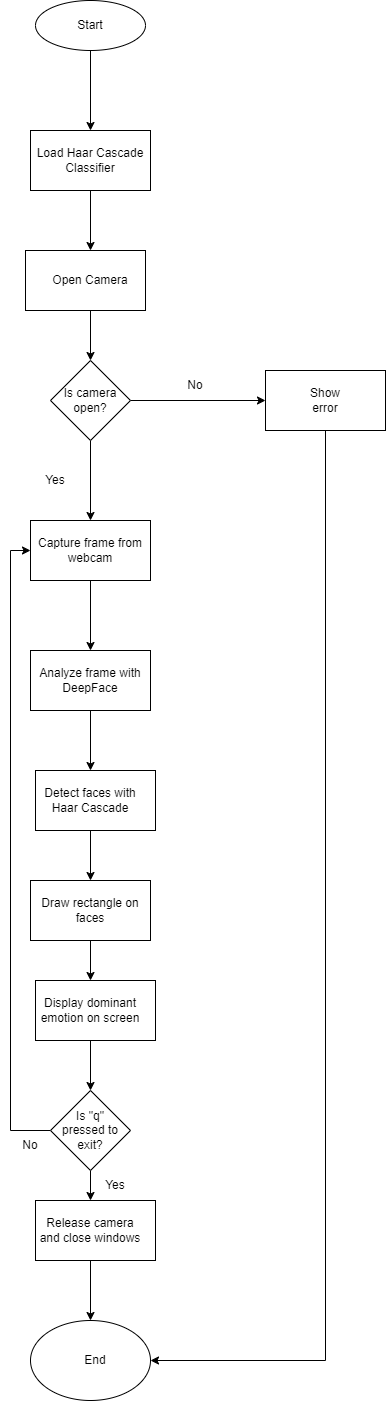

The diagram above was exported from draw.io. Its source (the exported page's mxGraphModel, read from the mxfile embedded in the PNG):
<mxGraphModel dx="1290" dy="557" grid="1" gridSize="10" guides="1" tooltips="1" connect="1" arrows="1" fold="1" page="1" pageScale="1" pageWidth="850" pageHeight="1100" math="0" shadow="0">
  <root>
    <mxCell id="0" />
    <mxCell id="1" parent="0" />
    <mxCell id="Bv-mYmUOp4uDeQsZ5ag4-35" style="edgeStyle=orthogonalEdgeStyle;rounded=0;orthogonalLoop=1;jettySize=auto;html=1;exitX=0.5;exitY=1;exitDx=0;exitDy=0;" edge="1" parent="1" source="Bv-mYmUOp4uDeQsZ5ag4-1" target="Bv-mYmUOp4uDeQsZ5ag4-6">
      <mxGeometry relative="1" as="geometry" />
    </mxCell>
    <mxCell id="Bv-mYmUOp4uDeQsZ5ag4-1" value="" style="ellipse;whiteSpace=wrap;html=1;" vertex="1" parent="1">
      <mxGeometry x="390" y="70" width="110" height="50" as="geometry" />
    </mxCell>
    <mxCell id="Bv-mYmUOp4uDeQsZ5ag4-2" value="&lt;font style=&quot;vertical-align: inherit;&quot;&gt;&lt;font style=&quot;vertical-align: inherit;&quot;&gt;Start&lt;/font&gt;&lt;/font&gt;" style="text;html=1;align=center;verticalAlign=middle;whiteSpace=wrap;rounded=0;" vertex="1" parent="1">
      <mxGeometry x="415" y="80" width="60" height="30" as="geometry" />
    </mxCell>
    <mxCell id="Bv-mYmUOp4uDeQsZ5ag4-5" value="" style="rounded=0;whiteSpace=wrap;html=1;" vertex="1" parent="1">
      <mxGeometry x="385" y="200" width="120" height="60" as="geometry" />
    </mxCell>
    <mxCell id="Bv-mYmUOp4uDeQsZ5ag4-36" style="edgeStyle=orthogonalEdgeStyle;rounded=0;orthogonalLoop=1;jettySize=auto;html=1;exitX=0.5;exitY=1;exitDx=0;exitDy=0;entryX=0.5;entryY=0;entryDx=0;entryDy=0;" edge="1" parent="1" source="Bv-mYmUOp4uDeQsZ5ag4-6" target="Bv-mYmUOp4uDeQsZ5ag4-9">
      <mxGeometry relative="1" as="geometry" />
    </mxCell>
    <mxCell id="Bv-mYmUOp4uDeQsZ5ag4-6" value="Load Haar Cascade Classifier" style="text;html=1;align=center;verticalAlign=middle;whiteSpace=wrap;rounded=0;" vertex="1" parent="1">
      <mxGeometry x="390" y="200" width="110" height="60" as="geometry" />
    </mxCell>
    <mxCell id="Bv-mYmUOp4uDeQsZ5ag4-8" value="" style="rounded=0;whiteSpace=wrap;html=1;" vertex="1" parent="1">
      <mxGeometry x="380" y="320" width="120" height="60" as="geometry" />
    </mxCell>
    <mxCell id="Bv-mYmUOp4uDeQsZ5ag4-37" style="edgeStyle=orthogonalEdgeStyle;rounded=0;orthogonalLoop=1;jettySize=auto;html=1;exitX=0.5;exitY=1;exitDx=0;exitDy=0;entryX=0.5;entryY=0;entryDx=0;entryDy=0;" edge="1" parent="1" source="Bv-mYmUOp4uDeQsZ5ag4-9" target="Bv-mYmUOp4uDeQsZ5ag4-10">
      <mxGeometry relative="1" as="geometry" />
    </mxCell>
    <mxCell id="Bv-mYmUOp4uDeQsZ5ag4-9" value="Open Camera" style="text;html=1;align=center;verticalAlign=middle;whiteSpace=wrap;rounded=0;" vertex="1" parent="1">
      <mxGeometry x="390" y="320" width="110" height="60" as="geometry" />
    </mxCell>
    <mxCell id="Bv-mYmUOp4uDeQsZ5ag4-38" style="edgeStyle=orthogonalEdgeStyle;rounded=0;orthogonalLoop=1;jettySize=auto;html=1;exitX=1;exitY=0.5;exitDx=0;exitDy=0;entryX=0;entryY=0.5;entryDx=0;entryDy=0;" edge="1" parent="1" source="Bv-mYmUOp4uDeQsZ5ag4-10" target="Bv-mYmUOp4uDeQsZ5ag4-13">
      <mxGeometry relative="1" as="geometry" />
    </mxCell>
    <mxCell id="Bv-mYmUOp4uDeQsZ5ag4-40" style="edgeStyle=orthogonalEdgeStyle;rounded=0;orthogonalLoop=1;jettySize=auto;html=1;exitX=0.5;exitY=1;exitDx=0;exitDy=0;entryX=0.5;entryY=0;entryDx=0;entryDy=0;" edge="1" parent="1" source="Bv-mYmUOp4uDeQsZ5ag4-10" target="Bv-mYmUOp4uDeQsZ5ag4-16">
      <mxGeometry relative="1" as="geometry" />
    </mxCell>
    <mxCell id="Bv-mYmUOp4uDeQsZ5ag4-10" value="" style="rhombus;whiteSpace=wrap;html=1;" vertex="1" parent="1">
      <mxGeometry x="405" y="430" width="80" height="80" as="geometry" />
    </mxCell>
    <mxCell id="Bv-mYmUOp4uDeQsZ5ag4-12" value="Is camera open?" style="text;html=1;align=center;verticalAlign=middle;whiteSpace=wrap;rounded=0;" vertex="1" parent="1">
      <mxGeometry x="415" y="455" width="60" height="30" as="geometry" />
    </mxCell>
    <mxCell id="Bv-mYmUOp4uDeQsZ5ag4-42" style="edgeStyle=orthogonalEdgeStyle;rounded=0;orthogonalLoop=1;jettySize=auto;html=1;exitX=0.5;exitY=1;exitDx=0;exitDy=0;entryX=1;entryY=0.5;entryDx=0;entryDy=0;" edge="1" parent="1" source="Bv-mYmUOp4uDeQsZ5ag4-13" target="Bv-mYmUOp4uDeQsZ5ag4-33">
      <mxGeometry relative="1" as="geometry" />
    </mxCell>
    <mxCell id="Bv-mYmUOp4uDeQsZ5ag4-13" value="" style="rounded=0;whiteSpace=wrap;html=1;" vertex="1" parent="1">
      <mxGeometry x="620" y="440" width="120" height="60" as="geometry" />
    </mxCell>
    <mxCell id="Bv-mYmUOp4uDeQsZ5ag4-14" value="Show error" style="text;html=1;align=center;verticalAlign=middle;whiteSpace=wrap;rounded=0;" vertex="1" parent="1">
      <mxGeometry x="650" y="455" width="60" height="30" as="geometry" />
    </mxCell>
    <mxCell id="Bv-mYmUOp4uDeQsZ5ag4-15" value="" style="rounded=0;whiteSpace=wrap;html=1;" vertex="1" parent="1">
      <mxGeometry x="385" y="590" width="120" height="60" as="geometry" />
    </mxCell>
    <mxCell id="Bv-mYmUOp4uDeQsZ5ag4-43" style="edgeStyle=orthogonalEdgeStyle;rounded=0;orthogonalLoop=1;jettySize=auto;html=1;exitX=0.5;exitY=1;exitDx=0;exitDy=0;entryX=0.5;entryY=0;entryDx=0;entryDy=0;" edge="1" parent="1" source="Bv-mYmUOp4uDeQsZ5ag4-16" target="Bv-mYmUOp4uDeQsZ5ag4-19">
      <mxGeometry relative="1" as="geometry" />
    </mxCell>
    <mxCell id="Bv-mYmUOp4uDeQsZ5ag4-16" value="Capture frame from webcam" style="text;html=1;align=center;verticalAlign=middle;whiteSpace=wrap;rounded=0;" vertex="1" parent="1">
      <mxGeometry x="390" y="590" width="110" height="60" as="geometry" />
    </mxCell>
    <mxCell id="Bv-mYmUOp4uDeQsZ5ag4-18" value="" style="rounded=0;whiteSpace=wrap;html=1;" vertex="1" parent="1">
      <mxGeometry x="385" y="720" width="120" height="60" as="geometry" />
    </mxCell>
    <mxCell id="Bv-mYmUOp4uDeQsZ5ag4-44" style="edgeStyle=orthogonalEdgeStyle;rounded=0;orthogonalLoop=1;jettySize=auto;html=1;exitX=0.5;exitY=1;exitDx=0;exitDy=0;entryX=0.5;entryY=0;entryDx=0;entryDy=0;" edge="1" parent="1" source="Bv-mYmUOp4uDeQsZ5ag4-19" target="Bv-mYmUOp4uDeQsZ5ag4-22">
      <mxGeometry relative="1" as="geometry" />
    </mxCell>
    <mxCell id="Bv-mYmUOp4uDeQsZ5ag4-19" value="Analyze frame with DeepFace" style="text;html=1;align=center;verticalAlign=middle;whiteSpace=wrap;rounded=0;" vertex="1" parent="1">
      <mxGeometry x="390" y="720" width="110" height="60" as="geometry" />
    </mxCell>
    <mxCell id="Bv-mYmUOp4uDeQsZ5ag4-21" value="" style="rounded=0;whiteSpace=wrap;html=1;" vertex="1" parent="1">
      <mxGeometry x="390" y="840" width="120" height="60" as="geometry" />
    </mxCell>
    <mxCell id="Bv-mYmUOp4uDeQsZ5ag4-45" style="edgeStyle=orthogonalEdgeStyle;rounded=0;orthogonalLoop=1;jettySize=auto;html=1;exitX=0.5;exitY=1;exitDx=0;exitDy=0;entryX=0.5;entryY=0;entryDx=0;entryDy=0;" edge="1" parent="1" source="Bv-mYmUOp4uDeQsZ5ag4-22" target="Bv-mYmUOp4uDeQsZ5ag4-24">
      <mxGeometry relative="1" as="geometry" />
    </mxCell>
    <mxCell id="Bv-mYmUOp4uDeQsZ5ag4-22" value="Detect faces with Haar Cascade" style="text;html=1;align=center;verticalAlign=middle;whiteSpace=wrap;rounded=0;" vertex="1" parent="1">
      <mxGeometry x="390" y="840" width="110" height="60" as="geometry" />
    </mxCell>
    <mxCell id="Bv-mYmUOp4uDeQsZ5ag4-23" value="" style="rounded=0;whiteSpace=wrap;html=1;" vertex="1" parent="1">
      <mxGeometry x="385" y="950" width="120" height="60" as="geometry" />
    </mxCell>
    <mxCell id="Bv-mYmUOp4uDeQsZ5ag4-46" style="edgeStyle=orthogonalEdgeStyle;rounded=0;orthogonalLoop=1;jettySize=auto;html=1;exitX=0.5;exitY=1;exitDx=0;exitDy=0;entryX=0.5;entryY=0;entryDx=0;entryDy=0;" edge="1" parent="1" source="Bv-mYmUOp4uDeQsZ5ag4-24" target="Bv-mYmUOp4uDeQsZ5ag4-27">
      <mxGeometry relative="1" as="geometry" />
    </mxCell>
    <mxCell id="Bv-mYmUOp4uDeQsZ5ag4-24" value="Draw rectangle on faces" style="text;html=1;align=center;verticalAlign=middle;whiteSpace=wrap;rounded=0;" vertex="1" parent="1">
      <mxGeometry x="390" y="950" width="110" height="60" as="geometry" />
    </mxCell>
    <mxCell id="Bv-mYmUOp4uDeQsZ5ag4-26" value="" style="rounded=0;whiteSpace=wrap;html=1;" vertex="1" parent="1">
      <mxGeometry x="390" y="1050" width="120" height="60" as="geometry" />
    </mxCell>
    <mxCell id="Bv-mYmUOp4uDeQsZ5ag4-47" style="edgeStyle=orthogonalEdgeStyle;rounded=0;orthogonalLoop=1;jettySize=auto;html=1;exitX=0.5;exitY=1;exitDx=0;exitDy=0;entryX=0.5;entryY=0;entryDx=0;entryDy=0;" edge="1" parent="1" source="Bv-mYmUOp4uDeQsZ5ag4-27" target="Bv-mYmUOp4uDeQsZ5ag4-28">
      <mxGeometry relative="1" as="geometry" />
    </mxCell>
    <mxCell id="Bv-mYmUOp4uDeQsZ5ag4-27" value="Display dominant emotion on screen" style="text;html=1;align=center;verticalAlign=middle;whiteSpace=wrap;rounded=0;" vertex="1" parent="1">
      <mxGeometry x="390" y="1050" width="110" height="60" as="geometry" />
    </mxCell>
    <mxCell id="Bv-mYmUOp4uDeQsZ5ag4-48" style="edgeStyle=orthogonalEdgeStyle;rounded=0;orthogonalLoop=1;jettySize=auto;html=1;exitX=0.5;exitY=1;exitDx=0;exitDy=0;" edge="1" parent="1" source="Bv-mYmUOp4uDeQsZ5ag4-28" target="Bv-mYmUOp4uDeQsZ5ag4-32">
      <mxGeometry relative="1" as="geometry" />
    </mxCell>
    <mxCell id="Bv-mYmUOp4uDeQsZ5ag4-50" style="edgeStyle=orthogonalEdgeStyle;rounded=0;orthogonalLoop=1;jettySize=auto;html=1;exitX=0;exitY=0.5;exitDx=0;exitDy=0;entryX=0;entryY=0.5;entryDx=0;entryDy=0;" edge="1" parent="1" source="Bv-mYmUOp4uDeQsZ5ag4-28" target="Bv-mYmUOp4uDeQsZ5ag4-15">
      <mxGeometry relative="1" as="geometry" />
    </mxCell>
    <mxCell id="Bv-mYmUOp4uDeQsZ5ag4-28" value="" style="rhombus;whiteSpace=wrap;html=1;" vertex="1" parent="1">
      <mxGeometry x="405" y="1160" width="80" height="80" as="geometry" />
    </mxCell>
    <mxCell id="Bv-mYmUOp4uDeQsZ5ag4-29" value="Is &quot;q&quot; pressed to exit?" style="text;html=1;align=center;verticalAlign=middle;whiteSpace=wrap;rounded=0;" vertex="1" parent="1">
      <mxGeometry x="415" y="1185" width="60" height="30" as="geometry" />
    </mxCell>
    <mxCell id="Bv-mYmUOp4uDeQsZ5ag4-31" value="" style="rounded=0;whiteSpace=wrap;html=1;" vertex="1" parent="1">
      <mxGeometry x="390" y="1270" width="120" height="60" as="geometry" />
    </mxCell>
    <mxCell id="Bv-mYmUOp4uDeQsZ5ag4-52" style="edgeStyle=orthogonalEdgeStyle;rounded=0;orthogonalLoop=1;jettySize=auto;html=1;exitX=0.5;exitY=1;exitDx=0;exitDy=0;entryX=0.5;entryY=0;entryDx=0;entryDy=0;" edge="1" parent="1" source="Bv-mYmUOp4uDeQsZ5ag4-32" target="Bv-mYmUOp4uDeQsZ5ag4-33">
      <mxGeometry relative="1" as="geometry" />
    </mxCell>
    <mxCell id="Bv-mYmUOp4uDeQsZ5ag4-32" value="Release camera and close windows" style="text;html=1;align=center;verticalAlign=middle;whiteSpace=wrap;rounded=0;" vertex="1" parent="1">
      <mxGeometry x="390" y="1270" width="110" height="60" as="geometry" />
    </mxCell>
    <mxCell id="Bv-mYmUOp4uDeQsZ5ag4-33" value="" style="ellipse;whiteSpace=wrap;html=1;" vertex="1" parent="1">
      <mxGeometry x="385" y="1390" width="120" height="80" as="geometry" />
    </mxCell>
    <mxCell id="Bv-mYmUOp4uDeQsZ5ag4-34" value="End" style="text;html=1;align=center;verticalAlign=middle;whiteSpace=wrap;rounded=0;" vertex="1" parent="1">
      <mxGeometry x="420" y="1415" width="60" height="30" as="geometry" />
    </mxCell>
    <mxCell id="Bv-mYmUOp4uDeQsZ5ag4-39" value="No" style="text;html=1;align=center;verticalAlign=middle;whiteSpace=wrap;rounded=0;" vertex="1" parent="1">
      <mxGeometry x="520" y="440" width="60" height="30" as="geometry" />
    </mxCell>
    <mxCell id="Bv-mYmUOp4uDeQsZ5ag4-41" value="Yes" style="text;html=1;align=center;verticalAlign=middle;whiteSpace=wrap;rounded=0;" vertex="1" parent="1">
      <mxGeometry x="380" y="535" width="60" height="30" as="geometry" />
    </mxCell>
    <mxCell id="Bv-mYmUOp4uDeQsZ5ag4-49" value="Yes" style="text;html=1;align=center;verticalAlign=middle;whiteSpace=wrap;rounded=0;" vertex="1" parent="1">
      <mxGeometry x="440" y="1240" width="60" height="30" as="geometry" />
    </mxCell>
    <mxCell id="Bv-mYmUOp4uDeQsZ5ag4-51" value="No" style="text;html=1;align=center;verticalAlign=middle;whiteSpace=wrap;rounded=0;" vertex="1" parent="1">
      <mxGeometry x="355" y="1200" width="60" height="30" as="geometry" />
    </mxCell>
  </root>
</mxGraphModel>